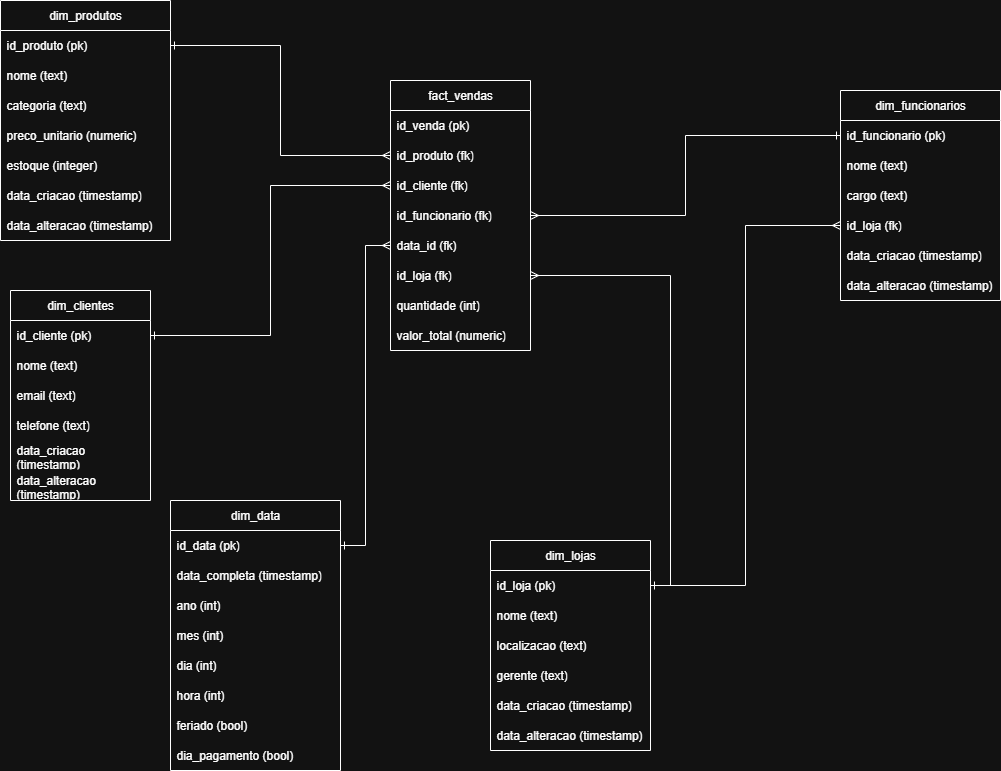

The diagram above was exported from draw.io. Its source (the exported page's mxGraphModel, read from the mxfile embedded in the PNG):
<mxGraphModel dx="1426" dy="777" grid="1" gridSize="10" guides="1" tooltips="1" connect="1" arrows="1" fold="1" page="1" pageScale="1" pageWidth="1169" pageHeight="827" math="0" shadow="0">
  <root>
    <mxCell id="sUtl3VvWh84pC0xw89lq-0" />
    <mxCell id="sUtl3VvWh84pC0xw89lq-1" parent="sUtl3VvWh84pC0xw89lq-0" />
    <mxCell id="sUtl3VvWh84pC0xw89lq-2" value="dim_produtos" style="swimlane;fontStyle=0;childLayout=stackLayout;horizontal=1;startSize=30;horizontalStack=0;resizeParent=1;resizeParentMax=0;resizeLast=0;collapsible=1;marginBottom=0;whiteSpace=wrap;html=1;" parent="sUtl3VvWh84pC0xw89lq-1" vertex="1">
      <mxGeometry x="80" y="30" width="170" height="240" as="geometry">
        <mxRectangle x="170" y="230" width="90" height="30" as="alternateBounds" />
      </mxGeometry>
    </mxCell>
    <mxCell id="sUtl3VvWh84pC0xw89lq-3" value="id_produto (pk)" style="text;strokeColor=none;fillColor=none;align=left;verticalAlign=middle;spacingLeft=4;spacingRight=4;overflow=hidden;points=[[0,0.5],[1,0.5]];portConstraint=eastwest;rotatable=0;whiteSpace=wrap;html=1;" parent="sUtl3VvWh84pC0xw89lq-2" vertex="1">
      <mxGeometry y="30" width="170" height="30" as="geometry" />
    </mxCell>
    <mxCell id="sUtl3VvWh84pC0xw89lq-4" value="nome (text)" style="text;strokeColor=none;fillColor=none;align=left;verticalAlign=middle;spacingLeft=4;spacingRight=4;overflow=hidden;points=[[0,0.5],[1,0.5]];portConstraint=eastwest;rotatable=0;whiteSpace=wrap;html=1;" parent="sUtl3VvWh84pC0xw89lq-2" vertex="1">
      <mxGeometry y="60" width="170" height="30" as="geometry" />
    </mxCell>
    <mxCell id="sUtl3VvWh84pC0xw89lq-5" value="categoria (text)" style="text;strokeColor=none;fillColor=none;align=left;verticalAlign=middle;spacingLeft=4;spacingRight=4;overflow=hidden;points=[[0,0.5],[1,0.5]];portConstraint=eastwest;rotatable=0;whiteSpace=wrap;html=1;" parent="sUtl3VvWh84pC0xw89lq-2" vertex="1">
      <mxGeometry y="90" width="170" height="30" as="geometry" />
    </mxCell>
    <mxCell id="sUtl3VvWh84pC0xw89lq-6" value="preco_unitario (numeric)" style="text;strokeColor=none;fillColor=none;align=left;verticalAlign=middle;spacingLeft=4;spacingRight=4;overflow=hidden;points=[[0,0.5],[1,0.5]];portConstraint=eastwest;rotatable=0;whiteSpace=wrap;html=1;" parent="sUtl3VvWh84pC0xw89lq-2" vertex="1">
      <mxGeometry y="120" width="170" height="30" as="geometry" />
    </mxCell>
    <mxCell id="sUtl3VvWh84pC0xw89lq-7" value="estoque (integer)" style="text;strokeColor=none;fillColor=none;align=left;verticalAlign=middle;spacingLeft=4;spacingRight=4;overflow=hidden;points=[[0,0.5],[1,0.5]];portConstraint=eastwest;rotatable=0;whiteSpace=wrap;html=1;" parent="sUtl3VvWh84pC0xw89lq-2" vertex="1">
      <mxGeometry y="150" width="170" height="30" as="geometry" />
    </mxCell>
    <mxCell id="sUtl3VvWh84pC0xw89lq-8" value="data_criacao (timestamp)" style="text;strokeColor=none;fillColor=none;align=left;verticalAlign=middle;spacingLeft=4;spacingRight=4;overflow=hidden;points=[[0,0.5],[1,0.5]];portConstraint=eastwest;rotatable=0;whiteSpace=wrap;html=1;" parent="sUtl3VvWh84pC0xw89lq-2" vertex="1">
      <mxGeometry y="180" width="170" height="30" as="geometry" />
    </mxCell>
    <mxCell id="sUtl3VvWh84pC0xw89lq-9" value="data_alteracao (timestamp)" style="text;strokeColor=none;fillColor=none;align=left;verticalAlign=middle;spacingLeft=4;spacingRight=4;overflow=hidden;points=[[0,0.5],[1,0.5]];portConstraint=eastwest;rotatable=0;whiteSpace=wrap;html=1;" parent="sUtl3VvWh84pC0xw89lq-2" vertex="1">
      <mxGeometry y="210" width="170" height="30" as="geometry" />
    </mxCell>
    <mxCell id="sUtl3VvWh84pC0xw89lq-10" value="fact_vendas" style="swimlane;fontStyle=0;childLayout=stackLayout;horizontal=1;startSize=30;horizontalStack=0;resizeParent=1;resizeParentMax=0;resizeLast=0;collapsible=1;marginBottom=0;whiteSpace=wrap;html=1;" parent="sUtl3VvWh84pC0xw89lq-1" vertex="1">
      <mxGeometry x="470" y="110" width="140" height="270" as="geometry">
        <mxRectangle x="170" y="230" width="90" height="30" as="alternateBounds" />
      </mxGeometry>
    </mxCell>
    <mxCell id="sUtl3VvWh84pC0xw89lq-11" value="id_venda (pk)" style="text;strokeColor=none;fillColor=none;align=left;verticalAlign=middle;spacingLeft=4;spacingRight=4;overflow=hidden;points=[[0,0.5],[1,0.5]];portConstraint=eastwest;rotatable=0;whiteSpace=wrap;html=1;" parent="sUtl3VvWh84pC0xw89lq-10" vertex="1">
      <mxGeometry y="30" width="140" height="30" as="geometry" />
    </mxCell>
    <mxCell id="sUtl3VvWh84pC0xw89lq-12" value="id_produto (fk)" style="text;strokeColor=none;fillColor=none;align=left;verticalAlign=middle;spacingLeft=4;spacingRight=4;overflow=hidden;points=[[0,0.5],[1,0.5]];portConstraint=eastwest;rotatable=0;whiteSpace=wrap;html=1;" parent="sUtl3VvWh84pC0xw89lq-10" vertex="1">
      <mxGeometry y="60" width="140" height="30" as="geometry" />
    </mxCell>
    <mxCell id="sUtl3VvWh84pC0xw89lq-13" value="id_cliente (fk)" style="text;strokeColor=none;fillColor=none;align=left;verticalAlign=middle;spacingLeft=4;spacingRight=4;overflow=hidden;points=[[0,0.5],[1,0.5]];portConstraint=eastwest;rotatable=0;whiteSpace=wrap;html=1;" parent="sUtl3VvWh84pC0xw89lq-10" vertex="1">
      <mxGeometry y="90" width="140" height="30" as="geometry" />
    </mxCell>
    <mxCell id="sUtl3VvWh84pC0xw89lq-14" value="id_funcionario (fk)" style="text;strokeColor=none;fillColor=none;align=left;verticalAlign=middle;spacingLeft=4;spacingRight=4;overflow=hidden;points=[[0,0.5],[1,0.5]];portConstraint=eastwest;rotatable=0;whiteSpace=wrap;html=1;" parent="sUtl3VvWh84pC0xw89lq-10" vertex="1">
      <mxGeometry y="120" width="140" height="30" as="geometry" />
    </mxCell>
    <mxCell id="sUtl3VvWh84pC0xw89lq-15" value="data_id (fk)" style="text;strokeColor=none;fillColor=none;align=left;verticalAlign=middle;spacingLeft=4;spacingRight=4;overflow=hidden;points=[[0,0.5],[1,0.5]];portConstraint=eastwest;rotatable=0;whiteSpace=wrap;html=1;" parent="sUtl3VvWh84pC0xw89lq-10" vertex="1">
      <mxGeometry y="150" width="140" height="30" as="geometry" />
    </mxCell>
    <mxCell id="sUtl3VvWh84pC0xw89lq-16" value="id_loja (fk)" style="text;strokeColor=none;fillColor=none;align=left;verticalAlign=middle;spacingLeft=4;spacingRight=4;overflow=hidden;points=[[0,0.5],[1,0.5]];portConstraint=eastwest;rotatable=0;whiteSpace=wrap;html=1;" parent="sUtl3VvWh84pC0xw89lq-10" vertex="1">
      <mxGeometry y="180" width="140" height="30" as="geometry" />
    </mxCell>
    <mxCell id="sUtl3VvWh84pC0xw89lq-17" value="quantidade (int)" style="text;strokeColor=none;fillColor=none;align=left;verticalAlign=middle;spacingLeft=4;spacingRight=4;overflow=hidden;points=[[0,0.5],[1,0.5]];portConstraint=eastwest;rotatable=0;whiteSpace=wrap;html=1;" parent="sUtl3VvWh84pC0xw89lq-10" vertex="1">
      <mxGeometry y="210" width="140" height="30" as="geometry" />
    </mxCell>
    <mxCell id="sUtl3VvWh84pC0xw89lq-18" value="valor_total (numeric)" style="text;strokeColor=none;fillColor=none;align=left;verticalAlign=middle;spacingLeft=4;spacingRight=4;overflow=hidden;points=[[0,0.5],[1,0.5]];portConstraint=eastwest;rotatable=0;whiteSpace=wrap;html=1;" parent="sUtl3VvWh84pC0xw89lq-10" vertex="1">
      <mxGeometry y="240" width="140" height="30" as="geometry" />
    </mxCell>
    <mxCell id="sUtl3VvWh84pC0xw89lq-19" value="dim_clientes" style="swimlane;fontStyle=0;childLayout=stackLayout;horizontal=1;startSize=30;horizontalStack=0;resizeParent=1;resizeParentMax=0;resizeLast=0;collapsible=1;marginBottom=0;whiteSpace=wrap;html=1;" parent="sUtl3VvWh84pC0xw89lq-1" vertex="1">
      <mxGeometry x="90" y="320" width="140" height="210" as="geometry">
        <mxRectangle x="170" y="230" width="90" height="30" as="alternateBounds" />
      </mxGeometry>
    </mxCell>
    <mxCell id="sUtl3VvWh84pC0xw89lq-20" value="id_cliente (pk)" style="text;strokeColor=none;fillColor=none;align=left;verticalAlign=middle;spacingLeft=4;spacingRight=4;overflow=hidden;points=[[0,0.5],[1,0.5]];portConstraint=eastwest;rotatable=0;whiteSpace=wrap;html=1;" parent="sUtl3VvWh84pC0xw89lq-19" vertex="1">
      <mxGeometry y="30" width="140" height="30" as="geometry" />
    </mxCell>
    <mxCell id="sUtl3VvWh84pC0xw89lq-21" value="nome (text)" style="text;strokeColor=none;fillColor=none;align=left;verticalAlign=middle;spacingLeft=4;spacingRight=4;overflow=hidden;points=[[0,0.5],[1,0.5]];portConstraint=eastwest;rotatable=0;whiteSpace=wrap;html=1;" parent="sUtl3VvWh84pC0xw89lq-19" vertex="1">
      <mxGeometry y="60" width="140" height="30" as="geometry" />
    </mxCell>
    <mxCell id="sUtl3VvWh84pC0xw89lq-22" value="email (text)" style="text;strokeColor=none;fillColor=none;align=left;verticalAlign=middle;spacingLeft=4;spacingRight=4;overflow=hidden;points=[[0,0.5],[1,0.5]];portConstraint=eastwest;rotatable=0;whiteSpace=wrap;html=1;" parent="sUtl3VvWh84pC0xw89lq-19" vertex="1">
      <mxGeometry y="90" width="140" height="30" as="geometry" />
    </mxCell>
    <mxCell id="sUtl3VvWh84pC0xw89lq-23" value="telefone (text)" style="text;strokeColor=none;fillColor=none;align=left;verticalAlign=middle;spacingLeft=4;spacingRight=4;overflow=hidden;points=[[0,0.5],[1,0.5]];portConstraint=eastwest;rotatable=0;whiteSpace=wrap;html=1;" parent="sUtl3VvWh84pC0xw89lq-19" vertex="1">
      <mxGeometry y="120" width="140" height="30" as="geometry" />
    </mxCell>
    <mxCell id="sUtl3VvWh84pC0xw89lq-24" value="data_criacao (timestamp)" style="text;strokeColor=none;fillColor=none;align=left;verticalAlign=middle;spacingLeft=4;spacingRight=4;overflow=hidden;points=[[0,0.5],[1,0.5]];portConstraint=eastwest;rotatable=0;whiteSpace=wrap;html=1;" parent="sUtl3VvWh84pC0xw89lq-19" vertex="1">
      <mxGeometry y="150" width="140" height="30" as="geometry" />
    </mxCell>
    <mxCell id="sUtl3VvWh84pC0xw89lq-25" value="data_alteracao (timestamp)" style="text;strokeColor=none;fillColor=none;align=left;verticalAlign=middle;spacingLeft=4;spacingRight=4;overflow=hidden;points=[[0,0.5],[1,0.5]];portConstraint=eastwest;rotatable=0;whiteSpace=wrap;html=1;" parent="sUtl3VvWh84pC0xw89lq-19" vertex="1">
      <mxGeometry y="180" width="140" height="30" as="geometry" />
    </mxCell>
    <mxCell id="sUtl3VvWh84pC0xw89lq-26" value="dim_funcionarios" style="swimlane;fontStyle=0;childLayout=stackLayout;horizontal=1;startSize=30;horizontalStack=0;resizeParent=1;resizeParentMax=0;resizeLast=0;collapsible=1;marginBottom=0;whiteSpace=wrap;html=1;" parent="sUtl3VvWh84pC0xw89lq-1" vertex="1">
      <mxGeometry x="920" y="120" width="160" height="210" as="geometry">
        <mxRectangle x="170" y="230" width="90" height="30" as="alternateBounds" />
      </mxGeometry>
    </mxCell>
    <mxCell id="sUtl3VvWh84pC0xw89lq-27" value="id_funcionario (pk)" style="text;strokeColor=none;fillColor=none;align=left;verticalAlign=middle;spacingLeft=4;spacingRight=4;overflow=hidden;points=[[0,0.5],[1,0.5]];portConstraint=eastwest;rotatable=0;whiteSpace=wrap;html=1;" parent="sUtl3VvWh84pC0xw89lq-26" vertex="1">
      <mxGeometry y="30" width="160" height="30" as="geometry" />
    </mxCell>
    <mxCell id="sUtl3VvWh84pC0xw89lq-28" value="nome (text)" style="text;strokeColor=none;fillColor=none;align=left;verticalAlign=middle;spacingLeft=4;spacingRight=4;overflow=hidden;points=[[0,0.5],[1,0.5]];portConstraint=eastwest;rotatable=0;whiteSpace=wrap;html=1;" parent="sUtl3VvWh84pC0xw89lq-26" vertex="1">
      <mxGeometry y="60" width="160" height="30" as="geometry" />
    </mxCell>
    <mxCell id="sUtl3VvWh84pC0xw89lq-29" value="cargo (text)" style="text;strokeColor=none;fillColor=none;align=left;verticalAlign=middle;spacingLeft=4;spacingRight=4;overflow=hidden;points=[[0,0.5],[1,0.5]];portConstraint=eastwest;rotatable=0;whiteSpace=wrap;html=1;" parent="sUtl3VvWh84pC0xw89lq-26" vertex="1">
      <mxGeometry y="90" width="160" height="30" as="geometry" />
    </mxCell>
    <mxCell id="sUtl3VvWh84pC0xw89lq-30" value="id_loja (fk)" style="text;strokeColor=none;fillColor=none;align=left;verticalAlign=middle;spacingLeft=4;spacingRight=4;overflow=hidden;points=[[0,0.5],[1,0.5]];portConstraint=eastwest;rotatable=0;whiteSpace=wrap;html=1;" parent="sUtl3VvWh84pC0xw89lq-26" vertex="1">
      <mxGeometry y="120" width="160" height="30" as="geometry" />
    </mxCell>
    <mxCell id="sUtl3VvWh84pC0xw89lq-31" value="data_criacao (timestamp)" style="text;strokeColor=none;fillColor=none;align=left;verticalAlign=middle;spacingLeft=4;spacingRight=4;overflow=hidden;points=[[0,0.5],[1,0.5]];portConstraint=eastwest;rotatable=0;whiteSpace=wrap;html=1;" parent="sUtl3VvWh84pC0xw89lq-26" vertex="1">
      <mxGeometry y="150" width="160" height="30" as="geometry" />
    </mxCell>
    <mxCell id="sUtl3VvWh84pC0xw89lq-32" value="data_alteracao (timestamp)" style="text;strokeColor=none;fillColor=none;align=left;verticalAlign=middle;spacingLeft=4;spacingRight=4;overflow=hidden;points=[[0,0.5],[1,0.5]];portConstraint=eastwest;rotatable=0;whiteSpace=wrap;html=1;" parent="sUtl3VvWh84pC0xw89lq-26" vertex="1">
      <mxGeometry y="180" width="160" height="30" as="geometry" />
    </mxCell>
    <mxCell id="sUtl3VvWh84pC0xw89lq-33" value="dim_lojas" style="swimlane;fontStyle=0;childLayout=stackLayout;horizontal=1;startSize=30;horizontalStack=0;resizeParent=1;resizeParentMax=0;resizeLast=0;collapsible=1;marginBottom=0;whiteSpace=wrap;html=1;" parent="sUtl3VvWh84pC0xw89lq-1" vertex="1">
      <mxGeometry x="570" y="570" width="160" height="210" as="geometry">
        <mxRectangle x="170" y="230" width="90" height="30" as="alternateBounds" />
      </mxGeometry>
    </mxCell>
    <mxCell id="sUtl3VvWh84pC0xw89lq-34" value="id_loja (pk)" style="text;strokeColor=none;fillColor=none;align=left;verticalAlign=middle;spacingLeft=4;spacingRight=4;overflow=hidden;points=[[0,0.5],[1,0.5]];portConstraint=eastwest;rotatable=0;whiteSpace=wrap;html=1;" parent="sUtl3VvWh84pC0xw89lq-33" vertex="1">
      <mxGeometry y="30" width="160" height="30" as="geometry" />
    </mxCell>
    <mxCell id="sUtl3VvWh84pC0xw89lq-35" value="nome (text)" style="text;strokeColor=none;fillColor=none;align=left;verticalAlign=middle;spacingLeft=4;spacingRight=4;overflow=hidden;points=[[0,0.5],[1,0.5]];portConstraint=eastwest;rotatable=0;whiteSpace=wrap;html=1;" parent="sUtl3VvWh84pC0xw89lq-33" vertex="1">
      <mxGeometry y="60" width="160" height="30" as="geometry" />
    </mxCell>
    <mxCell id="sUtl3VvWh84pC0xw89lq-36" value="localizacao (text)" style="text;strokeColor=none;fillColor=none;align=left;verticalAlign=middle;spacingLeft=4;spacingRight=4;overflow=hidden;points=[[0,0.5],[1,0.5]];portConstraint=eastwest;rotatable=0;whiteSpace=wrap;html=1;" parent="sUtl3VvWh84pC0xw89lq-33" vertex="1">
      <mxGeometry y="90" width="160" height="30" as="geometry" />
    </mxCell>
    <mxCell id="sUtl3VvWh84pC0xw89lq-37" value="gerente (text)" style="text;strokeColor=none;fillColor=none;align=left;verticalAlign=middle;spacingLeft=4;spacingRight=4;overflow=hidden;points=[[0,0.5],[1,0.5]];portConstraint=eastwest;rotatable=0;whiteSpace=wrap;html=1;" parent="sUtl3VvWh84pC0xw89lq-33" vertex="1">
      <mxGeometry y="120" width="160" height="30" as="geometry" />
    </mxCell>
    <mxCell id="sUtl3VvWh84pC0xw89lq-38" value="data_criacao (timestamp)" style="text;strokeColor=none;fillColor=none;align=left;verticalAlign=middle;spacingLeft=4;spacingRight=4;overflow=hidden;points=[[0,0.5],[1,0.5]];portConstraint=eastwest;rotatable=0;whiteSpace=wrap;html=1;" parent="sUtl3VvWh84pC0xw89lq-33" vertex="1">
      <mxGeometry y="150" width="160" height="30" as="geometry" />
    </mxCell>
    <mxCell id="sUtl3VvWh84pC0xw89lq-39" value="data_alteracao (timestamp)" style="text;strokeColor=none;fillColor=none;align=left;verticalAlign=middle;spacingLeft=4;spacingRight=4;overflow=hidden;points=[[0,0.5],[1,0.5]];portConstraint=eastwest;rotatable=0;whiteSpace=wrap;html=1;" parent="sUtl3VvWh84pC0xw89lq-33" vertex="1">
      <mxGeometry y="180" width="160" height="30" as="geometry" />
    </mxCell>
    <mxCell id="sUtl3VvWh84pC0xw89lq-40" style="edgeStyle=orthogonalEdgeStyle;rounded=0;orthogonalLoop=1;jettySize=auto;html=1;entryX=0;entryY=0.5;entryDx=0;entryDy=0;endArrow=ERone;endFill=0;startArrow=ERmany;startFill=0;" parent="sUtl3VvWh84pC0xw89lq-1" source="sUtl3VvWh84pC0xw89lq-14" target="sUtl3VvWh84pC0xw89lq-27" edge="1">
      <mxGeometry relative="1" as="geometry" />
    </mxCell>
    <mxCell id="sUtl3VvWh84pC0xw89lq-41" style="edgeStyle=orthogonalEdgeStyle;rounded=0;orthogonalLoop=1;jettySize=auto;html=1;entryX=1;entryY=0.5;entryDx=0;entryDy=0;endArrow=baseDash;endFill=0;startArrow=ERmany;startFill=0;" parent="sUtl3VvWh84pC0xw89lq-1" source="sUtl3VvWh84pC0xw89lq-16" target="sUtl3VvWh84pC0xw89lq-34" edge="1">
      <mxGeometry relative="1" as="geometry" />
    </mxCell>
    <mxCell id="sUtl3VvWh84pC0xw89lq-42" style="edgeStyle=orthogonalEdgeStyle;rounded=0;orthogonalLoop=1;jettySize=auto;html=1;entryX=0;entryY=0.5;entryDx=0;entryDy=0;endArrow=ERmany;endFill=0;startArrow=ERone;startFill=0;" parent="sUtl3VvWh84pC0xw89lq-1" source="sUtl3VvWh84pC0xw89lq-34" target="sUtl3VvWh84pC0xw89lq-30" edge="1">
      <mxGeometry relative="1" as="geometry" />
    </mxCell>
    <mxCell id="sUtl3VvWh84pC0xw89lq-43" style="edgeStyle=orthogonalEdgeStyle;rounded=0;orthogonalLoop=1;jettySize=auto;html=1;exitX=1;exitY=0.5;exitDx=0;exitDy=0;startArrow=ERone;startFill=0;endArrow=ERmany;endFill=0;" parent="sUtl3VvWh84pC0xw89lq-1" source="sUtl3VvWh84pC0xw89lq-45" target="sUtl3VvWh84pC0xw89lq-15" edge="1">
      <mxGeometry relative="1" as="geometry" />
    </mxCell>
    <mxCell id="sUtl3VvWh84pC0xw89lq-44" value="dim_data" style="swimlane;fontStyle=0;childLayout=stackLayout;horizontal=1;startSize=30;horizontalStack=0;resizeParent=1;resizeParentMax=0;resizeLast=0;collapsible=1;marginBottom=0;whiteSpace=wrap;html=1;" parent="sUtl3VvWh84pC0xw89lq-1" vertex="1">
      <mxGeometry x="250" y="530" width="170" height="270" as="geometry">
        <mxRectangle x="170" y="230" width="90" height="30" as="alternateBounds" />
      </mxGeometry>
    </mxCell>
    <mxCell id="sUtl3VvWh84pC0xw89lq-45" value="id_data (pk)" style="text;strokeColor=none;fillColor=none;align=left;verticalAlign=middle;spacingLeft=4;spacingRight=4;overflow=hidden;points=[[0,0.5],[1,0.5]];portConstraint=eastwest;rotatable=0;whiteSpace=wrap;html=1;" parent="sUtl3VvWh84pC0xw89lq-44" vertex="1">
      <mxGeometry y="30" width="170" height="30" as="geometry" />
    </mxCell>
    <mxCell id="sUtl3VvWh84pC0xw89lq-46" value="data_completa (timestamp)" style="text;strokeColor=none;fillColor=none;align=left;verticalAlign=middle;spacingLeft=4;spacingRight=4;overflow=hidden;points=[[0,0.5],[1,0.5]];portConstraint=eastwest;rotatable=0;whiteSpace=wrap;html=1;" parent="sUtl3VvWh84pC0xw89lq-44" vertex="1">
      <mxGeometry y="60" width="170" height="30" as="geometry" />
    </mxCell>
    <mxCell id="sUtl3VvWh84pC0xw89lq-47" value="ano (int)" style="text;strokeColor=none;fillColor=none;align=left;verticalAlign=middle;spacingLeft=4;spacingRight=4;overflow=hidden;points=[[0,0.5],[1,0.5]];portConstraint=eastwest;rotatable=0;whiteSpace=wrap;html=1;" parent="sUtl3VvWh84pC0xw89lq-44" vertex="1">
      <mxGeometry y="90" width="170" height="30" as="geometry" />
    </mxCell>
    <mxCell id="sUtl3VvWh84pC0xw89lq-48" value="mes (int)" style="text;strokeColor=none;fillColor=none;align=left;verticalAlign=middle;spacingLeft=4;spacingRight=4;overflow=hidden;points=[[0,0.5],[1,0.5]];portConstraint=eastwest;rotatable=0;whiteSpace=wrap;html=1;" parent="sUtl3VvWh84pC0xw89lq-44" vertex="1">
      <mxGeometry y="120" width="170" height="30" as="geometry" />
    </mxCell>
    <mxCell id="sUtl3VvWh84pC0xw89lq-49" value="dia (int)" style="text;strokeColor=none;fillColor=none;align=left;verticalAlign=middle;spacingLeft=4;spacingRight=4;overflow=hidden;points=[[0,0.5],[1,0.5]];portConstraint=eastwest;rotatable=0;whiteSpace=wrap;html=1;" parent="sUtl3VvWh84pC0xw89lq-44" vertex="1">
      <mxGeometry y="150" width="170" height="30" as="geometry" />
    </mxCell>
    <mxCell id="sUtl3VvWh84pC0xw89lq-50" value="hora (int)" style="text;strokeColor=none;fillColor=none;align=left;verticalAlign=middle;spacingLeft=4;spacingRight=4;overflow=hidden;points=[[0,0.5],[1,0.5]];portConstraint=eastwest;rotatable=0;whiteSpace=wrap;html=1;" parent="sUtl3VvWh84pC0xw89lq-44" vertex="1">
      <mxGeometry y="180" width="170" height="30" as="geometry" />
    </mxCell>
    <mxCell id="sUtl3VvWh84pC0xw89lq-51" value="feriado (bool)" style="text;strokeColor=none;fillColor=none;align=left;verticalAlign=middle;spacingLeft=4;spacingRight=4;overflow=hidden;points=[[0,0.5],[1,0.5]];portConstraint=eastwest;rotatable=0;whiteSpace=wrap;html=1;" parent="sUtl3VvWh84pC0xw89lq-44" vertex="1">
      <mxGeometry y="210" width="170" height="30" as="geometry" />
    </mxCell>
    <mxCell id="sUtl3VvWh84pC0xw89lq-52" value="dia_pagamento (bool)" style="text;strokeColor=none;fillColor=none;align=left;verticalAlign=middle;spacingLeft=4;spacingRight=4;overflow=hidden;points=[[0,0.5],[1,0.5]];portConstraint=eastwest;rotatable=0;whiteSpace=wrap;html=1;" parent="sUtl3VvWh84pC0xw89lq-44" vertex="1">
      <mxGeometry y="240" width="170" height="30" as="geometry" />
    </mxCell>
    <mxCell id="sUtl3VvWh84pC0xw89lq-53" style="edgeStyle=orthogonalEdgeStyle;rounded=0;orthogonalLoop=1;jettySize=auto;html=1;entryX=1;entryY=0.5;entryDx=0;entryDy=0;exitX=0;exitY=0.5;exitDx=0;exitDy=0;endArrow=ERone;endFill=0;startArrow=ERmany;startFill=0;" parent="sUtl3VvWh84pC0xw89lq-1" source="sUtl3VvWh84pC0xw89lq-12" target="sUtl3VvWh84pC0xw89lq-3" edge="1">
      <mxGeometry relative="1" as="geometry" />
    </mxCell>
    <mxCell id="sUtl3VvWh84pC0xw89lq-54" style="edgeStyle=orthogonalEdgeStyle;rounded=0;orthogonalLoop=1;jettySize=auto;html=1;entryX=1;entryY=0.5;entryDx=0;entryDy=0;endArrow=ERone;endFill=0;startArrow=ERmany;startFill=0;" parent="sUtl3VvWh84pC0xw89lq-1" source="sUtl3VvWh84pC0xw89lq-13" target="sUtl3VvWh84pC0xw89lq-20" edge="1">
      <mxGeometry relative="1" as="geometry" />
    </mxCell>
  </root>
</mxGraphModel>